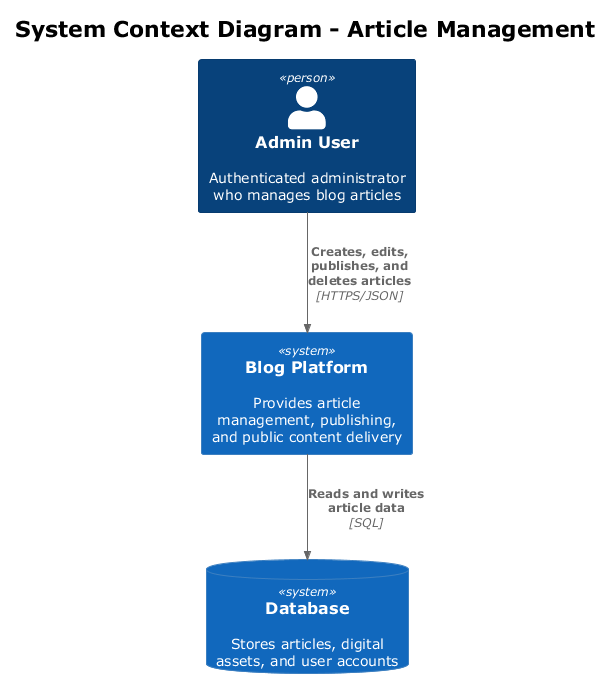

The diagram above was rendered by PlantUML. Its source (embedded in the PNG):
@startuml c4_context
!theme plain
!include <C4/C4_Context>

title System Context Diagram - Article Management

Person(admin, "Admin User", "Authenticated administrator who manages blog articles")

System(blogPlatform, "Blog Platform", "Provides article management, publishing, and public content delivery")

SystemDb(database, "Database", "Stores articles, digital assets, and user accounts")

Rel(admin, blogPlatform, "Creates, edits, publishes, and deletes articles", "HTTPS/JSON")
Rel(blogPlatform, database, "Reads and writes article data", "SQL")

@enduml